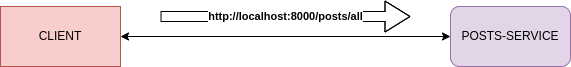

The diagram above was exported from draw.io. Its source (the exported page's mxGraphModel, read from the mxfile embedded in the PNG):
<mxGraphModel dx="1257" dy="736" grid="1" gridSize="10" guides="1" tooltips="1" connect="1" arrows="1" fold="1" page="1" pageScale="1" pageWidth="850" pageHeight="1100" math="0" shadow="0">
  <root>
    <mxCell id="0" />
    <mxCell id="1" parent="0" />
    <mxCell id="enplsG2vGjphVudFOhzu-1" style="edgeStyle=orthogonalEdgeStyle;rounded=0;orthogonalLoop=1;jettySize=auto;html=1;exitX=0;exitY=0.5;exitDx=0;exitDy=0;entryX=1;entryY=0.5;entryDx=0;entryDy=0;startArrow=classic;startFill=1;" edge="1" parent="1" source="N7qfRySZwmopxe3d8dDj-1" target="N7qfRySZwmopxe3d8dDj-3">
      <mxGeometry relative="1" as="geometry" />
    </mxCell>
    <mxCell id="N7qfRySZwmopxe3d8dDj-1" value="POSTS-SERVICE" style="rounded=1;whiteSpace=wrap;html=1;fillColor=#e1d5e7;strokeColor=#9673a6;" parent="1" vertex="1">
      <mxGeometry x="590" y="210" width="120" height="60" as="geometry" />
    </mxCell>
    <mxCell id="N7qfRySZwmopxe3d8dDj-3" value="CLIENT" style="rounded=0;whiteSpace=wrap;html=1;fillColor=#f8cecc;strokeColor=#b85450;" parent="1" vertex="1">
      <mxGeometry x="140" y="210" width="120" height="60" as="geometry" />
    </mxCell>
    <mxCell id="enplsG2vGjphVudFOhzu-2" value="&lt;b&gt;http://localhost:8000/posts/all&lt;/b&gt;" style="edgeStyle=none;orthogonalLoop=1;jettySize=auto;html=1;shape=flexArrow;rounded=1;startSize=8;endSize=8;" edge="1" parent="1">
      <mxGeometry width="100" relative="1" as="geometry">
        <mxPoint x="300" y="220" as="sourcePoint" />
        <mxPoint x="550" y="220" as="targetPoint" />
        <Array as="points">
          <mxPoint x="410" y="220" />
        </Array>
        <mxPoint as="offset" />
      </mxGeometry>
    </mxCell>
  </root>
</mxGraphModel>